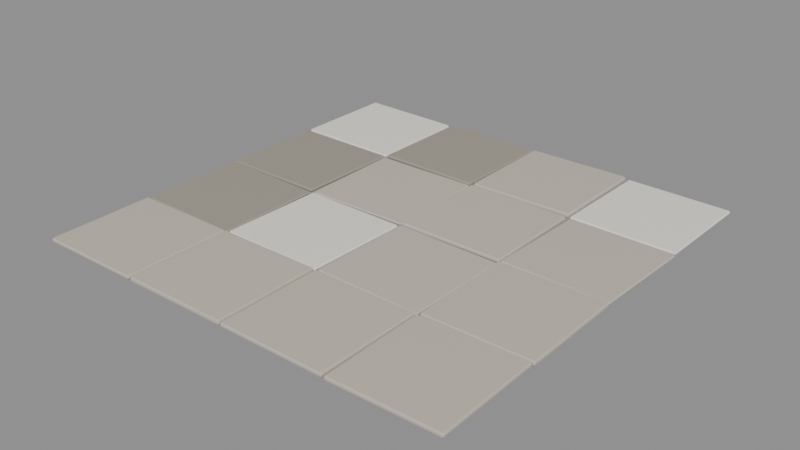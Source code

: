 # Source: TC_ENV_CourtPaving_V1.blend  (saved by Blender 4.0.36; exported with 4.5.12 LTS)
import bpy
from mathutils import Matrix  # noqa: F401  (used for matrix-valued properties, if any)

bpy.ops.wm.read_factory_settings(use_empty=True)
scene = bpy.context.scene
scene.name = 'Scene'

# ---- materials (node trees are filled in below, after node groups)
mat_tc_mat_coralrag = bpy.data.materials.new('TC_MAT_CoralRag')
mat_tc_mat_coralrag.use_transparent_shadow = False
mat_tc_mat_coralweathered = bpy.data.materials.new('TC_MAT_CoralWeathered')
mat_tc_mat_coralweathered.use_transparent_shadow = False
mat_tc_mat_limerender = bpy.data.materials.new('TC_MAT_LimeRender')
mat_tc_mat_limerender.use_transparent_shadow = False

# ---- material node trees
mat_tc_mat_coralrag.use_nodes = True; mat_tc_mat_coralrag.node_tree.nodes.clear()
_N = mat_tc_mat_coralrag.node_tree.nodes; _L = mat_tc_mat_coralrag.node_tree.links
n0 = _N.new('ShaderNodeBsdfPrincipled'); n0.name = 'Principled BSDF'; n0.location = (10, 300)
n0.inputs[0].default_value = (0.5608, 0.5098, 0.4235, 1.0)
n0.inputs[2].default_value = 0.95
n0.inputs[3].default_value = 1.45
n1 = _N.new('ShaderNodeOutputMaterial'); n1.name = 'Material Output'; n1.location = (300, 300)
_L.new(n0.outputs[0], n1.inputs[0])
n1.is_active_output = True
mat_tc_mat_coralweathered.use_nodes = True; mat_tc_mat_coralweathered.node_tree.nodes.clear()
_N = mat_tc_mat_coralweathered.node_tree.nodes; _L = mat_tc_mat_coralweathered.node_tree.links
n0 = _N.new('ShaderNodeBsdfPrincipled'); n0.name = 'Principled BSDF'; n0.location = (10, 300)
n0.inputs[0].default_value = (0.3529, 0.3176, 0.2627, 1.0)
n0.inputs[2].default_value = 0.96
n0.inputs[3].default_value = 1.45
n1 = _N.new('ShaderNodeOutputMaterial'); n1.name = 'Material Output'; n1.location = (300, 300)
_L.new(n0.outputs[0], n1.inputs[0])
n1.is_active_output = True
mat_tc_mat_limerender.use_nodes = True; mat_tc_mat_limerender.node_tree.nodes.clear()
_N = mat_tc_mat_limerender.node_tree.nodes; _L = mat_tc_mat_limerender.node_tree.links
n0 = _N.new('ShaderNodeBsdfPrincipled'); n0.name = 'Principled BSDF'; n0.location = (10, 300)
n0.inputs[0].default_value = (0.8588, 0.8314, 0.7608, 1.0)
n0.inputs[2].default_value = 0.92
n0.inputs[3].default_value = 1.45
n1 = _N.new('ShaderNodeOutputMaterial'); n1.name = 'Material Output'; n1.location = (300, 300)
_L.new(n0.outputs[0], n1.inputs[0])
n1.is_active_output = True

# ---- meshes
me_cube = bpy.data.meshes.new('Cube')
me_cube.from_pydata([(-1.99, -1.989, -0.005513), (-1.991, -1.99, 0.03818), (-1.989, -1.009, 0.0008889), (-1.99, -1.01, 0.04458), (-1.01, -1.99, -0.0008874), (-1.011, -1.991, 0.0428), (-1.009, -1.01, 0.005514), (-1.01, -1.011, 0.04921)], [], [(0, 1, 3, 2), (2, 3, 7, 6), (6, 7, 5, 4), (4, 5, 1, 0), (2, 6, 4, 0), (7, 3, 1, 5)])
_uv = me_cube.uv_layers.new(name='UVMap')
_uv.uv.foreach_set('vector', [0.375, 0.0, 0.625, 0.0, 0.625, 0.25, 0.375, 0.25, 0.375, 0.25, 0.625, 0.25, 0.625, 0.5, 0.375, 0.5, 0.375, 0.5, 0.625, 0.5, 0.625, 0.75, 0.375, 0.75, 0.375, 0.75, 0.625, 0.75, 0.625, 1.0, 0.375, 1.0, 0.125, 0.5, 0.375, 0.5, 0.375, 0.75, 0.125, 0.75, 0.625, 0.5, 0.875, 0.5, 0.875, 0.75, 0.625, 0.75])
me_cube.materials.append(mat_tc_mat_coralrag)
me_cube.update()
me_cube_001 = bpy.data.meshes.new('Cube.001')
me_cube_001.from_pydata([(-1.995, -0.9847, -0.0002884), (-1.995, -0.985, 0.03344), (-1.985, -0.004817, 0.007547), (-1.985, -0.00509, 0.04127), (-1.015, -0.9949, -0.007545), (-1.015, -0.9952, 0.02618), (-1.005, -0.01499, 0.0002904), (-1.005, -0.01527, 0.03402)], [], [(0, 1, 3, 2), (2, 3, 7, 6), (6, 7, 5, 4), (4, 5, 1, 0), (2, 6, 4, 0), (7, 3, 1, 5)])
_uv = me_cube_001.uv_layers.new(name='UVMap')
_uv.uv.foreach_set('vector', [0.375, 0.0, 0.625, 0.0, 0.625, 0.25, 0.375, 0.25, 0.375, 0.25, 0.625, 0.25, 0.625, 0.5, 0.375, 0.5, 0.375, 0.5, 0.625, 0.5, 0.625, 0.75, 0.375, 0.75, 0.375, 0.75, 0.625, 0.75, 0.625, 1.0, 0.375, 1.0, 0.125, 0.5, 0.375, 0.5, 0.375, 0.75, 0.125, 0.75, 0.625, 0.5, 0.875, 0.5, 0.875, 0.75, 0.625, 0.75])
me_cube_001.materials.append(mat_tc_mat_coralweathered)
me_cube_001.update()
me_cube_002 = bpy.data.meshes.new('Cube.002')
me_cube_002.from_pydata([(-1.993, 0.01262, 0.001556), (-1.993, 0.0128, 0.04143), (-1.987, 0.9926, -0.002929), (-1.987, 0.9928, 0.03695), (-1.013, 0.007221, 0.00293), (-1.013, 0.007403, 0.04281), (-1.007, 0.9872, -0.001556), (-1.007, 0.9874, 0.03832)], [], [(0, 1, 3, 2), (2, 3, 7, 6), (6, 7, 5, 4), (4, 5, 1, 0), (2, 6, 4, 0), (7, 3, 1, 5)])
_uv = me_cube_002.uv_layers.new(name='UVMap')
_uv.uv.foreach_set('vector', [0.375, 0.0, 0.625, 0.0, 0.625, 0.25, 0.375, 0.25, 0.375, 0.25, 0.625, 0.25, 0.625, 0.5, 0.375, 0.5, 0.375, 0.5, 0.625, 0.5, 0.625, 0.75, 0.375, 0.75, 0.375, 0.75, 0.625, 0.75, 0.625, 1.0, 0.375, 1.0, 0.125, 0.5, 0.375, 0.5, 0.375, 0.75, 0.125, 0.75, 0.625, 0.5, 0.875, 0.5, 0.875, 0.75, 0.625, 0.75])
me_cube_002.materials.append(mat_tc_mat_coralweathered)
me_cube_002.update()
me_cube_003 = bpy.data.meshes.new('Cube.003')
me_cube_003.from_pydata([(-1.99, 1.009, 0.005542), (-1.989, 1.01, 0.04276), (-1.991, 1.989, 0.001692), (-1.99, 1.99, 0.03891), (-1.01, 1.01, -0.001691), (-1.009, 1.011, 0.03553), (-1.011, 1.99, -0.00554), (-1.01, 1.991, 0.03168)], [], [(0, 1, 3, 2), (2, 3, 7, 6), (6, 7, 5, 4), (4, 5, 1, 0), (2, 6, 4, 0), (7, 3, 1, 5)])
_uv = me_cube_003.uv_layers.new(name='UVMap')
_uv.uv.foreach_set('vector', [0.375, 0.0, 0.625, 0.0, 0.625, 0.25, 0.375, 0.25, 0.375, 0.25, 0.625, 0.25, 0.625, 0.5, 0.375, 0.5, 0.375, 0.5, 0.625, 0.5, 0.625, 0.75, 0.375, 0.75, 0.375, 0.75, 0.625, 0.75, 0.625, 1.0, 0.375, 1.0, 0.125, 0.5, 0.375, 0.5, 0.375, 0.75, 0.125, 0.75, 0.625, 0.5, 0.875, 0.5, 0.875, 0.75, 0.625, 0.75])
me_cube_003.materials.append(mat_tc_mat_limerender)
me_cube_003.update()
me_cube_004 = bpy.data.meshes.new('Cube.004')
me_cube_004.from_pydata([(-0.9863, -1.994, -0.001585), (-0.9862, -1.994, 0.04965), (-0.9938, -1.014, 0.003769), (-0.9937, -1.014, 0.055), (-0.006321, -1.986, -0.003768), (-0.006205, -1.986, 0.04746), (-0.01383, -1.006, 0.001586), (-0.01371, -1.006, 0.05282)], [], [(0, 1, 3, 2), (2, 3, 7, 6), (6, 7, 5, 4), (4, 5, 1, 0), (2, 6, 4, 0), (7, 3, 1, 5)])
_uv = me_cube_004.uv_layers.new(name='UVMap')
_uv.uv.foreach_set('vector', [0.375, 0.0, 0.625, 0.0, 0.625, 0.25, 0.375, 0.25, 0.375, 0.25, 0.625, 0.25, 0.625, 0.5, 0.375, 0.5, 0.375, 0.5, 0.625, 0.5, 0.625, 0.75, 0.375, 0.75, 0.375, 0.75, 0.625, 0.75, 0.625, 1.0, 0.375, 1.0, 0.125, 0.5, 0.375, 0.5, 0.375, 0.75, 0.125, 0.75, 0.625, 0.5, 0.875, 0.5, 0.875, 0.75, 0.625, 0.75])
me_cube_004.materials.append(mat_tc_mat_coralrag)
me_cube_004.update()
me_cube_005 = bpy.data.meshes.new('Cube.005')
me_cube_005.from_pydata([(-0.9978, -0.9821, -0.001323), (-0.9979, -0.982, 0.03062), (-0.9819, -0.002194, -0.003239), (-0.9821, -0.002129, 0.02871), (-0.0179, -0.9979, 0.003239), (-0.01805, -0.9978, 0.03518), (-0.002088, -0.018, 0.001324), (-0.002235, -0.01794, 0.03327)], [], [(0, 1, 3, 2), (2, 3, 7, 6), (6, 7, 5, 4), (4, 5, 1, 0), (2, 6, 4, 0), (7, 3, 1, 5)])
_uv = me_cube_005.uv_layers.new(name='UVMap')
_uv.uv.foreach_set('vector', [0.375, 0.0, 0.625, 0.0, 0.625, 0.25, 0.375, 0.25, 0.375, 0.25, 0.625, 0.25, 0.625, 0.5, 0.375, 0.5, 0.375, 0.5, 0.625, 0.5, 0.625, 0.75, 0.375, 0.75, 0.375, 0.75, 0.625, 0.75, 0.625, 1.0, 0.375, 1.0, 0.125, 0.5, 0.375, 0.5, 0.375, 0.75, 0.125, 0.75, 0.625, 0.5, 0.875, 0.5, 0.875, 0.75, 0.625, 0.75])
me_cube_005.materials.append(mat_tc_mat_limerender)
me_cube_005.update()
me_cube_006 = bpy.data.meshes.new('Cube.006')
me_cube_006.from_pydata([(-0.9798, -9.102e-05, 0.00545), (-0.9797, 0.0001056, 0.0343), (-1.0, 0.9797, -0.001139), (-1.0, 0.9799, 0.02771), (-4.771e-05, 0.02013, 0.00114), (7.516e-05, 0.02032, 0.02999), (-0.02029, 0.9999, -0.005449), (-0.02017, 1.0, 0.0234)], [], [(0, 1, 3, 2), (2, 3, 7, 6), (6, 7, 5, 4), (4, 5, 1, 0), (2, 6, 4, 0), (7, 3, 1, 5)])
_uv = me_cube_006.uv_layers.new(name='UVMap')
_uv.uv.foreach_set('vector', [0.375, 0.0, 0.625, 0.0, 0.625, 0.25, 0.375, 0.25, 0.375, 0.25, 0.625, 0.25, 0.625, 0.5, 0.375, 0.5, 0.375, 0.5, 0.625, 0.5, 0.625, 0.75, 0.375, 0.75, 0.375, 0.75, 0.625, 0.75, 0.625, 1.0, 0.375, 1.0, 0.125, 0.5, 0.375, 0.5, 0.375, 0.75, 0.125, 0.75, 0.625, 0.5, 0.875, 0.5, 0.875, 0.75, 0.625, 0.75])
me_cube_006.materials.append(mat_tc_mat_coralrag)
me_cube_006.update()
me_cube_007 = bpy.data.meshes.new('Cube.007')
me_cube_007.from_pydata([(-1.002, 1.022, -0.004989), (-1.002, 1.022, 0.03573), (-0.9776, 2.002, -0.002607), (-0.9779, 2.002, 0.03811), (-0.02208, 0.9981, 0.002609), (-0.0224, 0.998, 0.04333), (0.002075, 1.978, 0.00499), (0.001757, 1.978, 0.04571)], [], [(0, 1, 3, 2), (2, 3, 7, 6), (6, 7, 5, 4), (4, 5, 1, 0), (2, 6, 4, 0), (7, 3, 1, 5)])
_uv = me_cube_007.uv_layers.new(name='UVMap')
_uv.uv.foreach_set('vector', [0.375, 0.0, 0.625, 0.0, 0.625, 0.25, 0.375, 0.25, 0.375, 0.25, 0.625, 0.25, 0.625, 0.5, 0.375, 0.5, 0.375, 0.5, 0.625, 0.5, 0.625, 0.75, 0.375, 0.75, 0.375, 0.75, 0.625, 0.75, 0.625, 1.0, 0.375, 1.0, 0.125, 0.5, 0.375, 0.5, 0.375, 0.75, 0.125, 0.75, 0.625, 0.5, 0.875, 0.5, 0.875, 0.75, 0.625, 0.75])
me_cube_007.materials.append(mat_tc_mat_coralweathered)
me_cube_007.update()
me_cube_008 = bpy.data.meshes.new('Cube.008')
me_cube_008.from_pydata([(0.01044, -1.99, -0.002853), (0.01045, -1.991, 0.04331), (0.009547, -1.01, 0.003191), (0.009564, -1.011, 0.04935), (0.9904, -1.989, -0.00319), (0.9905, -1.99, 0.04297), (0.9895, -1.009, 0.002854), (0.9896, -1.01, 0.04902)], [], [(0, 1, 3, 2), (2, 3, 7, 6), (6, 7, 5, 4), (4, 5, 1, 0), (2, 6, 4, 0), (7, 3, 1, 5)])
_uv = me_cube_008.uv_layers.new(name='UVMap')
_uv.uv.foreach_set('vector', [0.375, 0.0, 0.625, 0.0, 0.625, 0.25, 0.375, 0.25, 0.375, 0.25, 0.625, 0.25, 0.625, 0.5, 0.375, 0.5, 0.375, 0.5, 0.625, 0.5, 0.625, 0.75, 0.375, 0.75, 0.375, 0.75, 0.625, 0.75, 0.625, 1.0, 0.375, 1.0, 0.125, 0.5, 0.375, 0.5, 0.375, 0.75, 0.125, 0.75, 0.625, 0.5, 0.875, 0.5, 0.875, 0.75, 0.625, 0.75])
me_cube_008.materials.append(mat_tc_mat_coralrag)
me_cube_008.update()
me_cube_009 = bpy.data.meshes.new('Cube.009')
me_cube_009.from_pydata([(0.004974, -0.985, 0.003381), (0.005232, -0.9851, 0.03653), (0.01485, -0.005076, 0.004258), (0.01511, -0.005108, 0.03741), (0.9849, -0.9949, -0.004257), (0.9852, -0.9949, 0.02889), (0.9948, -0.01494, -0.00338), (0.995, -0.01497, 0.02977)], [], [(0, 1, 3, 2), (2, 3, 7, 6), (6, 7, 5, 4), (4, 5, 1, 0), (2, 6, 4, 0), (7, 3, 1, 5)])
_uv = me_cube_009.uv_layers.new(name='UVMap')
_uv.uv.foreach_set('vector', [0.375, 0.0, 0.625, 0.0, 0.625, 0.25, 0.375, 0.25, 0.375, 0.25, 0.625, 0.25, 0.625, 0.5, 0.375, 0.5, 0.375, 0.5, 0.625, 0.5, 0.625, 0.75, 0.375, 0.75, 0.375, 0.75, 0.625, 0.75, 0.625, 1.0, 0.375, 1.0, 0.125, 0.5, 0.375, 0.5, 0.375, 0.75, 0.125, 0.75, 0.625, 0.5, 0.875, 0.5, 0.875, 0.75, 0.625, 0.75])
me_cube_009.materials.append(mat_tc_mat_coralrag)
me_cube_009.update()
me_cube_010 = bpy.data.meshes.new('Cube.010')
me_cube_010.from_pydata([(0.01416, 0.005568, 0.008497), (0.01456, 0.005941, 0.05315), (0.00552, 0.9855, 0.0003965), (0.005921, 0.9859, 0.04505), (0.9941, 0.01413, -0.0003931), (0.9945, 0.0145, 0.04426), (0.9854, 0.9941, -0.008494), (0.9858, 0.9944, 0.03616)], [], [(0, 1, 3, 2), (2, 3, 7, 6), (6, 7, 5, 4), (4, 5, 1, 0), (2, 6, 4, 0), (7, 3, 1, 5)])
_uv = me_cube_010.uv_layers.new(name='UVMap')
_uv.uv.foreach_set('vector', [0.375, 0.0, 0.625, 0.0, 0.625, 0.25, 0.375, 0.25, 0.375, 0.25, 0.625, 0.25, 0.625, 0.5, 0.375, 0.5, 0.375, 0.5, 0.625, 0.5, 0.625, 0.75, 0.375, 0.75, 0.375, 0.75, 0.625, 0.75, 0.625, 1.0, 0.375, 1.0, 0.125, 0.5, 0.375, 0.5, 0.375, 0.75, 0.125, 0.75, 0.625, 0.5, 0.875, 0.5, 0.875, 0.75, 0.625, 0.75])
me_cube_010.materials.append(mat_tc_mat_coralrag)
me_cube_010.update()
me_cube_011 = bpy.data.meshes.new('Cube.011')
me_cube_011.from_pydata([(0.0134, 1.007, -0.0003566), (0.01309, 1.007, 0.0498), (0.006954, 1.987, -0.005783), (0.006638, 1.987, 0.04437), (0.9934, 1.013, 0.005785), (0.993, 1.013, 0.05594), (0.9869, 1.993, 0.0003583), (0.9866, 1.993, 0.05051)], [], [(0, 1, 3, 2), (2, 3, 7, 6), (6, 7, 5, 4), (4, 5, 1, 0), (2, 6, 4, 0), (7, 3, 1, 5)])
_uv = me_cube_011.uv_layers.new(name='UVMap')
_uv.uv.foreach_set('vector', [0.375, 0.0, 0.625, 0.0, 0.625, 0.25, 0.375, 0.25, 0.375, 0.25, 0.625, 0.25, 0.625, 0.5, 0.375, 0.5, 0.375, 0.5, 0.625, 0.5, 0.625, 0.75, 0.375, 0.75, 0.375, 0.75, 0.625, 0.75, 0.625, 1.0, 0.375, 1.0, 0.125, 0.5, 0.375, 0.5, 0.375, 0.75, 0.125, 0.75, 0.625, 0.5, 0.875, 0.5, 0.875, 0.75, 0.625, 0.75])
me_cube_011.materials.append(mat_tc_mat_coralrag)
me_cube_011.update()
me_cube_012 = bpy.data.meshes.new('Cube.012')
me_cube_012.from_pydata([(1.018, -1.997, -0.002491), (1.017, -1.997, 0.04459), (1.003, -1.017, -0.0003945), (1.003, -1.017, 0.04668), (1.997, -1.983, 0.0003949), (1.997, -1.983, 0.04747), (1.983, -1.003, 0.002492), (1.982, -1.003, 0.04957)], [], [(0, 1, 3, 2), (2, 3, 7, 6), (6, 7, 5, 4), (4, 5, 1, 0), (2, 6, 4, 0), (7, 3, 1, 5)])
_uv = me_cube_012.uv_layers.new(name='UVMap')
_uv.uv.foreach_set('vector', [0.375, 0.0, 0.625, 0.0, 0.625, 0.25, 0.375, 0.25, 0.375, 0.25, 0.625, 0.25, 0.625, 0.5, 0.375, 0.5, 0.375, 0.5, 0.625, 0.5, 0.625, 0.75, 0.375, 0.75, 0.375, 0.75, 0.625, 0.75, 0.625, 1.0, 0.375, 1.0, 0.125, 0.5, 0.375, 0.5, 0.375, 0.75, 0.125, 0.75, 0.625, 0.5, 0.875, 0.5, 0.875, 0.75, 0.625, 0.75])
me_cube_012.materials.append(mat_tc_mat_coralrag)
me_cube_012.update()
me_cube_013 = bpy.data.meshes.new('Cube.013')
me_cube_013.from_pydata([(1.014, -0.9936, -0.002717), (1.014, -0.9939, 0.04636), (1.006, -0.01366, 0.002529), (1.006, -0.01392, 0.0516), (1.994, -0.9861, -0.002528), (1.994, -0.9863, 0.04655), (1.986, -0.00612, 0.002718), (1.986, -0.006383, 0.05179)], [], [(0, 1, 3, 2), (2, 3, 7, 6), (6, 7, 5, 4), (4, 5, 1, 0), (2, 6, 4, 0), (7, 3, 1, 5)])
_uv = me_cube_013.uv_layers.new(name='UVMap')
_uv.uv.foreach_set('vector', [0.375, 0.0, 0.625, 0.0, 0.625, 0.25, 0.375, 0.25, 0.375, 0.25, 0.625, 0.25, 0.625, 0.5, 0.375, 0.5, 0.375, 0.5, 0.625, 0.5, 0.625, 0.75, 0.375, 0.75, 0.375, 0.75, 0.625, 0.75, 0.625, 1.0, 0.375, 1.0, 0.125, 0.5, 0.375, 0.5, 0.375, 0.75, 0.125, 0.75, 0.625, 0.5, 0.875, 0.5, 0.875, 0.75, 0.625, 0.75])
me_cube_013.materials.append(mat_tc_mat_coralrag)
me_cube_013.update()
me_cube_014 = bpy.data.meshes.new('Cube.014')
me_cube_014.from_pydata([(0.9978, 0.02254, -0.001184), (0.9976, 0.02264, 0.03427), (1.023, 1.002, -0.003951), (1.023, 1.002, 0.03151), (1.977, -0.002324, 0.003952), (1.977, -0.002219, 0.03941), (2.002, 0.9774, 0.001184), (2.002, 0.9775, 0.03664)], [], [(0, 1, 3, 2), (2, 3, 7, 6), (6, 7, 5, 4), (4, 5, 1, 0), (2, 6, 4, 0), (7, 3, 1, 5)])
_uv = me_cube_014.uv_layers.new(name='UVMap')
_uv.uv.foreach_set('vector', [0.375, 0.0, 0.625, 0.0, 0.625, 0.25, 0.375, 0.25, 0.375, 0.25, 0.625, 0.25, 0.625, 0.5, 0.375, 0.5, 0.375, 0.5, 0.625, 0.5, 0.625, 0.75, 0.375, 0.75, 0.375, 0.75, 0.625, 0.75, 0.625, 1.0, 0.375, 1.0, 0.125, 0.5, 0.375, 0.5, 0.375, 0.75, 0.125, 0.75, 0.625, 0.5, 0.875, 0.5, 0.875, 0.75, 0.625, 0.75])
me_cube_014.materials.append(mat_tc_mat_coralrag)
me_cube_014.update()
me_cube_015 = bpy.data.meshes.new('Cube.015')
me_cube_015.from_pydata([(1.006, 1.014, 0.001559), (1.006, 1.014, 0.03448), (1.014, 1.994, -9.296e-05), (1.014, 1.994, 0.03283), (1.986, 1.006, 9.305e-05), (1.986, 1.006, 0.03301), (1.994, 1.986, -0.001559), (1.994, 1.986, 0.03136)], [], [(0, 1, 3, 2), (2, 3, 7, 6), (6, 7, 5, 4), (4, 5, 1, 0), (2, 6, 4, 0), (7, 3, 1, 5)])
_uv = me_cube_015.uv_layers.new(name='UVMap')
_uv.uv.foreach_set('vector', [0.375, 0.0, 0.625, 0.0, 0.625, 0.25, 0.375, 0.25, 0.375, 0.25, 0.625, 0.25, 0.625, 0.5, 0.375, 0.5, 0.375, 0.5, 0.625, 0.5, 0.625, 0.75, 0.375, 0.75, 0.375, 0.75, 0.625, 0.75, 0.625, 1.0, 0.375, 1.0, 0.125, 0.5, 0.375, 0.5, 0.375, 0.75, 0.125, 0.75, 0.625, 0.5, 0.875, 0.5, 0.875, 0.75, 0.625, 0.75])
me_cube_015.materials.append(mat_tc_mat_limerender)
me_cube_015.update()

# ---- objects
ob_tc_paving_0_0 = bpy.data.objects.new('TC_Paving_0_0', me_cube)
ob_tc_paving_0_1 = bpy.data.objects.new('TC_Paving_0_1', me_cube_001)
ob_tc_paving_0_2 = bpy.data.objects.new('TC_Paving_0_2', me_cube_002)
ob_tc_paving_0_3 = bpy.data.objects.new('TC_Paving_0_3', me_cube_003)
ob_tc_paving_1_0 = bpy.data.objects.new('TC_Paving_1_0', me_cube_004)
ob_tc_paving_1_1 = bpy.data.objects.new('TC_Paving_1_1', me_cube_005)
ob_tc_paving_1_2 = bpy.data.objects.new('TC_Paving_1_2', me_cube_006)
ob_tc_paving_1_3 = bpy.data.objects.new('TC_Paving_1_3', me_cube_007)
ob_tc_paving_2_0 = bpy.data.objects.new('TC_Paving_2_0', me_cube_008)
ob_tc_paving_2_1 = bpy.data.objects.new('TC_Paving_2_1', me_cube_009)
ob_tc_paving_2_2 = bpy.data.objects.new('TC_Paving_2_2', me_cube_010)
ob_tc_paving_2_3 = bpy.data.objects.new('TC_Paving_2_3', me_cube_011)
ob_tc_paving_3_0 = bpy.data.objects.new('TC_Paving_3_0', me_cube_012)
ob_tc_paving_3_1 = bpy.data.objects.new('TC_Paving_3_1', me_cube_013)
ob_tc_paving_3_2 = bpy.data.objects.new('TC_Paving_3_2', me_cube_014)
ob_tc_paving_3_3 = bpy.data.objects.new('TC_Paving_3_3', me_cube_015)

# ---- transforms, parenting, visibility, modifiers, constraints
ob_tc_paving_0_0.location = (0.0, 0.0, 0.0)
_m = ob_tc_paving_0_0.modifiers.new('Bevel', 'BEVEL')
_m.width = 0.012
_m.width_pct = 0.012
_m.angle_limit = 0.6981
_m = ob_tc_paving_0_0.modifiers.new('WeightedNormal', 'WEIGHTED_NORMAL')
ob_tc_paving_0_1.location = (0.0, 0.0, 0.0)
_m = ob_tc_paving_0_1.modifiers.new('Bevel', 'BEVEL')
_m.width = 0.012
_m.width_pct = 0.012
_m.angle_limit = 0.6981
_m = ob_tc_paving_0_1.modifiers.new('WeightedNormal', 'WEIGHTED_NORMAL')
ob_tc_paving_0_2.location = (0.0, 0.0, 0.0)
_m = ob_tc_paving_0_2.modifiers.new('Bevel', 'BEVEL')
_m.width = 0.012
_m.width_pct = 0.012
_m.angle_limit = 0.6981
_m = ob_tc_paving_0_2.modifiers.new('WeightedNormal', 'WEIGHTED_NORMAL')
ob_tc_paving_0_3.location = (0.0, 0.0, 0.0)
_m = ob_tc_paving_0_3.modifiers.new('Bevel', 'BEVEL')
_m.width = 0.012
_m.width_pct = 0.012
_m.angle_limit = 0.6981
_m = ob_tc_paving_0_3.modifiers.new('WeightedNormal', 'WEIGHTED_NORMAL')
ob_tc_paving_1_0.location = (0.0, 0.0, 0.0)
_m = ob_tc_paving_1_0.modifiers.new('Bevel', 'BEVEL')
_m.width = 0.012
_m.width_pct = 0.012
_m.angle_limit = 0.6981
_m = ob_tc_paving_1_0.modifiers.new('WeightedNormal', 'WEIGHTED_NORMAL')
ob_tc_paving_1_1.location = (0.0, 0.0, 0.0)
_m = ob_tc_paving_1_1.modifiers.new('Bevel', 'BEVEL')
_m.width = 0.012
_m.width_pct = 0.012
_m.angle_limit = 0.6981
_m = ob_tc_paving_1_1.modifiers.new('WeightedNormal', 'WEIGHTED_NORMAL')
ob_tc_paving_1_2.location = (0.0, 0.0, 0.0)
_m = ob_tc_paving_1_2.modifiers.new('Bevel', 'BEVEL')
_m.width = 0.012
_m.width_pct = 0.012
_m.angle_limit = 0.6981
_m = ob_tc_paving_1_2.modifiers.new('WeightedNormal', 'WEIGHTED_NORMAL')
ob_tc_paving_1_3.location = (0.0, 0.0, 0.0)
_m = ob_tc_paving_1_3.modifiers.new('Bevel', 'BEVEL')
_m.width = 0.012
_m.width_pct = 0.012
_m.angle_limit = 0.6981
_m = ob_tc_paving_1_3.modifiers.new('WeightedNormal', 'WEIGHTED_NORMAL')
ob_tc_paving_2_0.location = (0.0, 0.0, 0.0)
_m = ob_tc_paving_2_0.modifiers.new('Bevel', 'BEVEL')
_m.width = 0.012
_m.width_pct = 0.012
_m.angle_limit = 0.6981
_m = ob_tc_paving_2_0.modifiers.new('WeightedNormal', 'WEIGHTED_NORMAL')
ob_tc_paving_2_1.location = (0.0, 0.0, 0.0)
_m = ob_tc_paving_2_1.modifiers.new('Bevel', 'BEVEL')
_m.width = 0.012
_m.width_pct = 0.012
_m.angle_limit = 0.6981
_m = ob_tc_paving_2_1.modifiers.new('WeightedNormal', 'WEIGHTED_NORMAL')
ob_tc_paving_2_2.location = (0.0, 0.0, 0.0)
_m = ob_tc_paving_2_2.modifiers.new('Bevel', 'BEVEL')
_m.width = 0.012
_m.width_pct = 0.012
_m.angle_limit = 0.6981
_m = ob_tc_paving_2_2.modifiers.new('WeightedNormal', 'WEIGHTED_NORMAL')
ob_tc_paving_2_3.location = (0.0, 0.0, 0.0)
_m = ob_tc_paving_2_3.modifiers.new('Bevel', 'BEVEL')
_m.width = 0.012
_m.width_pct = 0.012
_m.angle_limit = 0.6981
_m = ob_tc_paving_2_3.modifiers.new('WeightedNormal', 'WEIGHTED_NORMAL')
ob_tc_paving_3_0.location = (0.0, 0.0, 0.0)
_m = ob_tc_paving_3_0.modifiers.new('Bevel', 'BEVEL')
_m.width = 0.012
_m.width_pct = 0.012
_m.angle_limit = 0.6981
_m = ob_tc_paving_3_0.modifiers.new('WeightedNormal', 'WEIGHTED_NORMAL')
ob_tc_paving_3_1.location = (0.0, 0.0, 0.0)
_m = ob_tc_paving_3_1.modifiers.new('Bevel', 'BEVEL')
_m.width = 0.012
_m.width_pct = 0.012
_m.angle_limit = 0.6981
_m = ob_tc_paving_3_1.modifiers.new('WeightedNormal', 'WEIGHTED_NORMAL')
ob_tc_paving_3_2.location = (0.0, 0.0, 0.0)
_m = ob_tc_paving_3_2.modifiers.new('Bevel', 'BEVEL')
_m.width = 0.012
_m.width_pct = 0.012
_m.angle_limit = 0.6981
_m = ob_tc_paving_3_2.modifiers.new('WeightedNormal', 'WEIGHTED_NORMAL')
ob_tc_paving_3_3.location = (0.0, 0.0, 0.0)
_m = ob_tc_paving_3_3.modifiers.new('Bevel', 'BEVEL')
_m.width = 0.012
_m.width_pct = 0.012
_m.angle_limit = 0.6981
_m = ob_tc_paving_3_3.modifiers.new('WeightedNormal', 'WEIGHTED_NORMAL')

# ---- collection membership
scene.collection.objects.link(ob_tc_paving_0_0)
scene.collection.objects.link(ob_tc_paving_0_1)
scene.collection.objects.link(ob_tc_paving_0_2)
scene.collection.objects.link(ob_tc_paving_0_3)
scene.collection.objects.link(ob_tc_paving_1_0)
scene.collection.objects.link(ob_tc_paving_1_1)
scene.collection.objects.link(ob_tc_paving_1_2)
scene.collection.objects.link(ob_tc_paving_1_3)
scene.collection.objects.link(ob_tc_paving_2_0)
scene.collection.objects.link(ob_tc_paving_2_1)
scene.collection.objects.link(ob_tc_paving_2_2)
scene.collection.objects.link(ob_tc_paving_2_3)
scene.collection.objects.link(ob_tc_paving_3_0)
scene.collection.objects.link(ob_tc_paving_3_1)
scene.collection.objects.link(ob_tc_paving_3_2)
scene.collection.objects.link(ob_tc_paving_3_3)

# ---- scene / render settings (as saved in the file)
scene.frame_start = 1; scene.frame_end = 250; scene.frame_set(1)
scene.render.engine = 'BLENDER_EEVEE_NEXT'
scene.cycles.sampling_pattern = 'TABULATED_SOBOL'
bpy.context.view_layer.update()

# ---- added for rendering (the .blend has no active camera and no usable light): camera, sun + grey world if the file has none
cam_auto = bpy.data.cameras.new('AutoCamera')
cam_auto.lens = 50.0
cam_auto.sensor_width = 36.0
cam_auto.clip_end = 1000.0
ob_auto_camera = bpy.data.objects.new('AutoCamera', cam_auto)
scene.collection.objects.link(ob_auto_camera)
ob_auto_camera.location = (5.23497, -6.27551, 4.20893)
ob_auto_camera.rotation_euler = (1.09748, -7.21219e-08, 0.694738)
scene.camera = ob_auto_camera
light_auto_sun = bpy.data.lights.new('AutoSun', 'SUN')
light_auto_sun.energy = 3.0
light_auto_sun.angle = 0.0523599
ob_auto_sun = bpy.data.objects.new('AutoSun', light_auto_sun)
scene.collection.objects.link(ob_auto_sun)
ob_auto_sun.rotation_euler = (0.872665, 0.174533, 0.523599)
if scene.world is None:
    world_auto = bpy.data.worlds.new('AutoWorld')
    world_auto.color = (0.3, 0.3, 0.3)
    scene.world = world_auto
bpy.context.view_layer.update()
